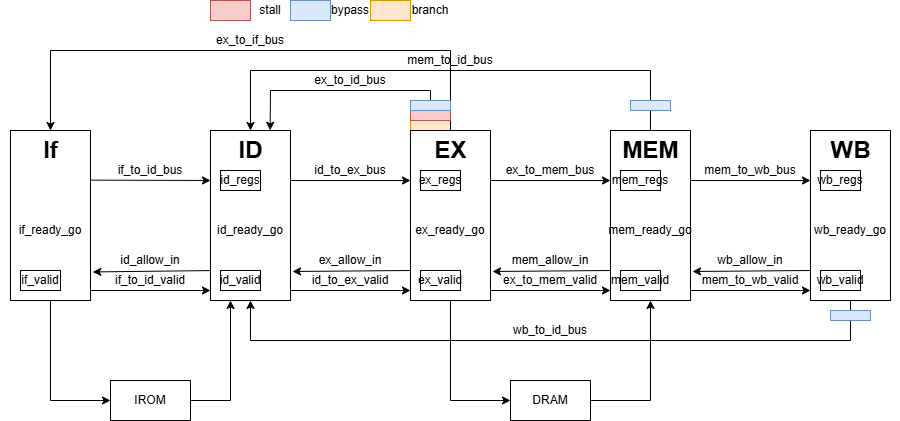

The diagram above was exported from draw.io. Its source (the exported page's mxGraphModel, read from the mxfile embedded in the PNG):
<mxGraphModel dx="1540" dy="947" grid="1" gridSize="10" guides="1" tooltips="1" connect="1" arrows="1" fold="1" page="1" pageScale="1" pageWidth="827" pageHeight="1169" math="0" shadow="0">
  <root>
    <mxCell id="0" />
    <mxCell id="1" parent="0" />
    <mxCell id="HUmAjKdBxb2D7NvJvGHv-2" value="" style="endArrow=classic;html=1;rounded=0;exitX=0.3;exitY=0;exitDx=0;exitDy=0;exitPerimeter=0;entryX=0.696;entryY=-0.005;entryDx=0;entryDy=0;entryPerimeter=0;" parent="1" source="c99k7bF3YDR6Ty_pui9Q-19" target="c99k7bF3YDR6Ty_pui9Q-17" edge="1">
      <mxGeometry width="50" height="50" relative="1" as="geometry">
        <mxPoint x="500" y="190" as="sourcePoint" />
        <mxPoint x="550" y="140" as="targetPoint" />
        <Array as="points">
          <mxPoint x="580" y="230" />
          <mxPoint x="420" y="230" />
        </Array>
      </mxGeometry>
    </mxCell>
    <mxCell id="HUmAjKdBxb2D7NvJvGHv-4" value="" style="endArrow=classic;html=1;rounded=0;exitX=0.5;exitY=0;exitDx=0;exitDy=0;entryX=0.5;entryY=0;entryDx=0;entryDy=0;" parent="1" source="c99k7bF3YDR6Ty_pui9Q-20" target="c99k7bF3YDR6Ty_pui9Q-17" edge="1">
      <mxGeometry width="50" height="50" relative="1" as="geometry">
        <mxPoint x="720" y="210" as="sourcePoint" />
        <mxPoint x="770" y="160" as="targetPoint" />
        <Array as="points">
          <mxPoint x="800" y="210" />
          <mxPoint x="400" y="210" />
        </Array>
      </mxGeometry>
    </mxCell>
    <mxCell id="gLrwtBrQqb13kNlzUyfc-8" value="" style="rounded=0;whiteSpace=wrap;html=1;fillColor=#ffe6cc;strokeColor=#d79b00;" parent="1" vertex="1">
      <mxGeometry x="560" y="240" width="40" height="30" as="geometry" />
    </mxCell>
    <mxCell id="c99k7bF3YDR6Ty_pui9Q-1" value="" style="rounded=0;whiteSpace=wrap;html=1;" parent="1" vertex="1">
      <mxGeometry x="160" y="270" width="80" height="170" as="geometry" />
    </mxCell>
    <mxCell id="c99k7bF3YDR6Ty_pui9Q-2" value="" style="rounded=0;whiteSpace=wrap;html=1;" parent="1" vertex="1">
      <mxGeometry x="360" y="270" width="80" height="170" as="geometry" />
    </mxCell>
    <mxCell id="c99k7bF3YDR6Ty_pui9Q-3" value="" style="rounded=0;whiteSpace=wrap;html=1;" parent="1" vertex="1">
      <mxGeometry x="560" y="270" width="80" height="170" as="geometry" />
    </mxCell>
    <mxCell id="c99k7bF3YDR6Ty_pui9Q-4" value="" style="rounded=0;whiteSpace=wrap;html=1;" parent="1" vertex="1">
      <mxGeometry x="760" y="270" width="80" height="170" as="geometry" />
    </mxCell>
    <mxCell id="c99k7bF3YDR6Ty_pui9Q-5" value="" style="rounded=0;whiteSpace=wrap;html=1;" parent="1" vertex="1">
      <mxGeometry x="960" y="270" width="80" height="170" as="geometry" />
    </mxCell>
    <mxCell id="c99k7bF3YDR6Ty_pui9Q-6" value="" style="endArrow=classic;html=1;rounded=0;exitX=1;exitY=0.647;exitDx=0;exitDy=0;exitPerimeter=0;entryX=0;entryY=0.647;entryDx=0;entryDy=0;entryPerimeter=0;" parent="1" edge="1">
      <mxGeometry width="50" height="50" relative="1" as="geometry">
        <mxPoint x="240" y="430.0000000000001" as="sourcePoint" />
        <mxPoint x="360" y="430.0000000000001" as="targetPoint" />
      </mxGeometry>
    </mxCell>
    <mxCell id="c99k7bF3YDR6Ty_pui9Q-7" value="" style="endArrow=classic;html=1;rounded=0;entryX=1.028;entryY=0.832;entryDx=0;entryDy=0;entryPerimeter=0;exitX=0;exitY=0.824;exitDx=0;exitDy=0;exitPerimeter=0;" parent="1" source="c99k7bF3YDR6Ty_pui9Q-2" target="c99k7bF3YDR6Ty_pui9Q-1" edge="1">
      <mxGeometry width="50" height="50" relative="1" as="geometry">
        <mxPoint x="260" y="380" as="sourcePoint" />
        <mxPoint x="310" y="330" as="targetPoint" />
      </mxGeometry>
    </mxCell>
    <mxCell id="c99k7bF3YDR6Ty_pui9Q-10" value="" style="endArrow=classic;html=1;rounded=0;exitX=1;exitY=0.647;exitDx=0;exitDy=0;exitPerimeter=0;entryX=0;entryY=0.647;entryDx=0;entryDy=0;entryPerimeter=0;" parent="1" edge="1">
      <mxGeometry width="50" height="50" relative="1" as="geometry">
        <mxPoint x="440" y="430.0000000000001" as="sourcePoint" />
        <mxPoint x="560" y="430.0000000000001" as="targetPoint" />
      </mxGeometry>
    </mxCell>
    <mxCell id="c99k7bF3YDR6Ty_pui9Q-11" value="" style="endArrow=classic;html=1;rounded=0;entryX=1.028;entryY=0.832;entryDx=0;entryDy=0;entryPerimeter=0;exitX=0;exitY=0.824;exitDx=0;exitDy=0;exitPerimeter=0;" parent="1" edge="1">
      <mxGeometry width="50" height="50" relative="1" as="geometry">
        <mxPoint x="560" y="410" as="sourcePoint" />
        <mxPoint x="442" y="411" as="targetPoint" />
      </mxGeometry>
    </mxCell>
    <mxCell id="c99k7bF3YDR6Ty_pui9Q-12" value="" style="endArrow=classic;html=1;rounded=0;exitX=1;exitY=0.647;exitDx=0;exitDy=0;exitPerimeter=0;entryX=0;entryY=0.647;entryDx=0;entryDy=0;entryPerimeter=0;" parent="1" edge="1">
      <mxGeometry width="50" height="50" relative="1" as="geometry">
        <mxPoint x="640" y="430.0000000000001" as="sourcePoint" />
        <mxPoint x="760" y="430.0000000000001" as="targetPoint" />
      </mxGeometry>
    </mxCell>
    <mxCell id="c99k7bF3YDR6Ty_pui9Q-13" value="" style="endArrow=classic;html=1;rounded=0;entryX=1.028;entryY=0.832;entryDx=0;entryDy=0;entryPerimeter=0;exitX=0;exitY=0.824;exitDx=0;exitDy=0;exitPerimeter=0;" parent="1" edge="1">
      <mxGeometry width="50" height="50" relative="1" as="geometry">
        <mxPoint x="760" y="410" as="sourcePoint" />
        <mxPoint x="642" y="411" as="targetPoint" />
      </mxGeometry>
    </mxCell>
    <mxCell id="c99k7bF3YDR6Ty_pui9Q-14" value="" style="endArrow=classic;html=1;rounded=0;exitX=1;exitY=0.647;exitDx=0;exitDy=0;exitPerimeter=0;entryX=0;entryY=0.647;entryDx=0;entryDy=0;entryPerimeter=0;" parent="1" edge="1">
      <mxGeometry width="50" height="50" relative="1" as="geometry">
        <mxPoint x="840" y="430.0000000000001" as="sourcePoint" />
        <mxPoint x="960" y="430.0000000000001" as="targetPoint" />
      </mxGeometry>
    </mxCell>
    <mxCell id="c99k7bF3YDR6Ty_pui9Q-15" value="" style="endArrow=classic;html=1;rounded=0;entryX=1.028;entryY=0.832;entryDx=0;entryDy=0;entryPerimeter=0;exitX=0;exitY=0.824;exitDx=0;exitDy=0;exitPerimeter=0;" parent="1" edge="1">
      <mxGeometry width="50" height="50" relative="1" as="geometry">
        <mxPoint x="960" y="410" as="sourcePoint" />
        <mxPoint x="842" y="411" as="targetPoint" />
      </mxGeometry>
    </mxCell>
    <mxCell id="c99k7bF3YDR6Ty_pui9Q-17" value="ID" style="text;strokeColor=none;fillColor=none;html=1;fontSize=24;fontStyle=1;verticalAlign=middle;align=center;" parent="1" vertex="1">
      <mxGeometry x="350" y="270" width="100" height="40" as="geometry" />
    </mxCell>
    <mxCell id="c99k7bF3YDR6Ty_pui9Q-18" value="If" style="text;strokeColor=none;fillColor=none;html=1;fontSize=24;fontStyle=1;verticalAlign=middle;align=center;" parent="1" vertex="1">
      <mxGeometry x="150" y="270" width="100" height="40" as="geometry" />
    </mxCell>
    <mxCell id="c99k7bF3YDR6Ty_pui9Q-19" value="EX" style="text;strokeColor=none;fillColor=none;html=1;fontSize=24;fontStyle=1;verticalAlign=middle;align=center;" parent="1" vertex="1">
      <mxGeometry x="550" y="270" width="100" height="40" as="geometry" />
    </mxCell>
    <mxCell id="c99k7bF3YDR6Ty_pui9Q-20" value="MEM" style="text;strokeColor=none;fillColor=none;html=1;fontSize=24;fontStyle=1;verticalAlign=middle;align=center;" parent="1" vertex="1">
      <mxGeometry x="750" y="270" width="100" height="40" as="geometry" />
    </mxCell>
    <mxCell id="c99k7bF3YDR6Ty_pui9Q-21" value="WB" style="text;strokeColor=none;fillColor=none;html=1;fontSize=24;fontStyle=1;verticalAlign=middle;align=center;" parent="1" vertex="1">
      <mxGeometry x="950" y="270" width="100" height="40" as="geometry" />
    </mxCell>
    <mxCell id="c99k7bF3YDR6Ty_pui9Q-23" value="id_allow_in" style="text;html=1;align=center;verticalAlign=middle;whiteSpace=wrap;rounded=0;" parent="1" vertex="1">
      <mxGeometry x="270" y="390" width="60" height="20" as="geometry" />
    </mxCell>
    <mxCell id="c99k7bF3YDR6Ty_pui9Q-24" value="ex_allow_in" style="text;html=1;align=center;verticalAlign=middle;whiteSpace=wrap;rounded=0;" parent="1" vertex="1">
      <mxGeometry x="470" y="390" width="60" height="20" as="geometry" />
    </mxCell>
    <mxCell id="c99k7bF3YDR6Ty_pui9Q-25" value="mem_allow_in" style="text;html=1;align=center;verticalAlign=middle;whiteSpace=wrap;rounded=0;" parent="1" vertex="1">
      <mxGeometry x="670" y="390" width="60" height="20" as="geometry" />
    </mxCell>
    <mxCell id="c99k7bF3YDR6Ty_pui9Q-26" value="wb_allow_in" style="text;html=1;align=center;verticalAlign=middle;whiteSpace=wrap;rounded=0;" parent="1" vertex="1">
      <mxGeometry x="870" y="390" width="60" height="20" as="geometry" />
    </mxCell>
    <mxCell id="c99k7bF3YDR6Ty_pui9Q-27" value="if_to_id_valid" style="text;html=1;align=center;verticalAlign=middle;whiteSpace=wrap;rounded=0;" parent="1" vertex="1">
      <mxGeometry x="270" y="410" width="60" height="20" as="geometry" />
    </mxCell>
    <mxCell id="c99k7bF3YDR6Ty_pui9Q-28" value="id_to_ex_valid" style="text;html=1;align=center;verticalAlign=middle;whiteSpace=wrap;rounded=0;" parent="1" vertex="1">
      <mxGeometry x="470" y="410" width="60" height="20" as="geometry" />
    </mxCell>
    <mxCell id="c99k7bF3YDR6Ty_pui9Q-29" value="ex_to_mem_valid" style="text;html=1;align=center;verticalAlign=middle;whiteSpace=wrap;rounded=0;" parent="1" vertex="1">
      <mxGeometry x="670" y="410" width="60" height="20" as="geometry" />
    </mxCell>
    <mxCell id="c99k7bF3YDR6Ty_pui9Q-30" value="mem_to_wb_valid" style="text;html=1;align=center;verticalAlign=middle;whiteSpace=wrap;rounded=0;" parent="1" vertex="1">
      <mxGeometry x="870" y="410" width="60" height="20" as="geometry" />
    </mxCell>
    <mxCell id="c99k7bF3YDR6Ty_pui9Q-31" value="" style="endArrow=classic;html=1;rounded=0;exitX=1.002;exitY=0.292;exitDx=0;exitDy=0;exitPerimeter=0;entryX=0;entryY=0.294;entryDx=0;entryDy=0;entryPerimeter=0;" parent="1" source="c99k7bF3YDR6Ty_pui9Q-1" target="c99k7bF3YDR6Ty_pui9Q-2" edge="1">
      <mxGeometry width="50" height="50" relative="1" as="geometry">
        <mxPoint x="280" y="360" as="sourcePoint" />
        <mxPoint x="330" y="310" as="targetPoint" />
      </mxGeometry>
    </mxCell>
    <mxCell id="c99k7bF3YDR6Ty_pui9Q-33" value="" style="endArrow=classic;html=1;rounded=0;exitX=1.002;exitY=0.292;exitDx=0;exitDy=0;exitPerimeter=0;entryX=0;entryY=0.294;entryDx=0;entryDy=0;entryPerimeter=0;" parent="1" edge="1">
      <mxGeometry width="50" height="50" relative="1" as="geometry">
        <mxPoint x="440" y="320" as="sourcePoint" />
        <mxPoint x="560" y="320" as="targetPoint" />
      </mxGeometry>
    </mxCell>
    <mxCell id="c99k7bF3YDR6Ty_pui9Q-34" value="" style="endArrow=classic;html=1;rounded=0;exitX=1.002;exitY=0.292;exitDx=0;exitDy=0;exitPerimeter=0;entryX=0;entryY=0.294;entryDx=0;entryDy=0;entryPerimeter=0;" parent="1" edge="1">
      <mxGeometry width="50" height="50" relative="1" as="geometry">
        <mxPoint x="640" y="320" as="sourcePoint" />
        <mxPoint x="760" y="320" as="targetPoint" />
      </mxGeometry>
    </mxCell>
    <mxCell id="c99k7bF3YDR6Ty_pui9Q-35" value="" style="endArrow=classic;html=1;rounded=0;exitX=1.002;exitY=0.292;exitDx=0;exitDy=0;exitPerimeter=0;entryX=0;entryY=0.294;entryDx=0;entryDy=0;entryPerimeter=0;" parent="1" edge="1">
      <mxGeometry width="50" height="50" relative="1" as="geometry">
        <mxPoint x="840" y="320" as="sourcePoint" />
        <mxPoint x="960" y="320" as="targetPoint" />
      </mxGeometry>
    </mxCell>
    <mxCell id="c99k7bF3YDR6Ty_pui9Q-36" value="if_to_id_bus" style="text;html=1;align=center;verticalAlign=middle;whiteSpace=wrap;rounded=0;" parent="1" vertex="1">
      <mxGeometry x="270" y="300" width="60" height="20" as="geometry" />
    </mxCell>
    <mxCell id="c99k7bF3YDR6Ty_pui9Q-37" value="id_to_ex_bus" style="text;html=1;align=center;verticalAlign=middle;whiteSpace=wrap;rounded=0;" parent="1" vertex="1">
      <mxGeometry x="470" y="300" width="60" height="20" as="geometry" />
    </mxCell>
    <mxCell id="c99k7bF3YDR6Ty_pui9Q-38" value="ex_to_mem_bus" style="text;html=1;align=center;verticalAlign=middle;whiteSpace=wrap;rounded=0;" parent="1" vertex="1">
      <mxGeometry x="670" y="300" width="60" height="20" as="geometry" />
    </mxCell>
    <mxCell id="c99k7bF3YDR6Ty_pui9Q-39" value="mem_to_wb_bus" style="text;html=1;align=center;verticalAlign=middle;whiteSpace=wrap;rounded=0;" parent="1" vertex="1">
      <mxGeometry x="870" y="300" width="60" height="20" as="geometry" />
    </mxCell>
    <mxCell id="c99k7bF3YDR6Ty_pui9Q-40" value="" style="endArrow=classic;html=1;rounded=0;" parent="1" edge="1">
      <mxGeometry width="50" height="50" relative="1" as="geometry">
        <mxPoint x="1000" y="440" as="sourcePoint" />
        <mxPoint x="400" y="440" as="targetPoint" />
        <Array as="points">
          <mxPoint x="1000" y="480" />
          <mxPoint x="400" y="480" />
        </Array>
      </mxGeometry>
    </mxCell>
    <mxCell id="c99k7bF3YDR6Ty_pui9Q-41" value="wb_to_id_bus" style="text;html=1;align=center;verticalAlign=middle;whiteSpace=wrap;rounded=0;" parent="1" vertex="1">
      <mxGeometry x="670" y="460" width="60" height="20" as="geometry" />
    </mxCell>
    <mxCell id="c99k7bF3YDR6Ty_pui9Q-42" value="" style="endArrow=classic;html=1;rounded=0;exitX=0.5;exitY=0;exitDx=0;exitDy=0;entryX=0.5;entryY=0;entryDx=0;entryDy=0;" parent="1" source="c99k7bF3YDR6Ty_pui9Q-19" target="c99k7bF3YDR6Ty_pui9Q-1" edge="1">
      <mxGeometry width="50" height="50" relative="1" as="geometry">
        <mxPoint x="590" y="220" as="sourcePoint" />
        <mxPoint x="640" y="170" as="targetPoint" />
        <Array as="points">
          <mxPoint x="600" y="190" />
          <mxPoint x="200" y="190" />
        </Array>
      </mxGeometry>
    </mxCell>
    <mxCell id="c99k7bF3YDR6Ty_pui9Q-43" value="ex_to_if_bus" style="text;html=1;align=center;verticalAlign=middle;whiteSpace=wrap;rounded=0;" parent="1" vertex="1">
      <mxGeometry x="370" y="170" width="60" height="20" as="geometry" />
    </mxCell>
    <mxCell id="c99k7bF3YDR6Ty_pui9Q-44" value="IROM" style="rounded=0;whiteSpace=wrap;html=1;" parent="1" vertex="1">
      <mxGeometry x="260" y="520" width="80" height="40" as="geometry" />
    </mxCell>
    <mxCell id="c99k7bF3YDR6Ty_pui9Q-45" value="DRAM" style="rounded=0;whiteSpace=wrap;html=1;" parent="1" vertex="1">
      <mxGeometry x="660" y="520" width="80" height="40" as="geometry" />
    </mxCell>
    <mxCell id="c99k7bF3YDR6Ty_pui9Q-46" value="" style="endArrow=classic;html=1;rounded=0;entryX=0;entryY=0.5;entryDx=0;entryDy=0;" parent="1" target="c99k7bF3YDR6Ty_pui9Q-44" edge="1">
      <mxGeometry width="50" height="50" relative="1" as="geometry">
        <mxPoint x="200" y="440" as="sourcePoint" />
        <mxPoint x="270" y="480" as="targetPoint" />
        <Array as="points">
          <mxPoint x="200" y="540" />
        </Array>
      </mxGeometry>
    </mxCell>
    <mxCell id="c99k7bF3YDR6Ty_pui9Q-47" value="" style="endArrow=classic;html=1;rounded=0;exitX=1;exitY=0.5;exitDx=0;exitDy=0;" parent="1" source="c99k7bF3YDR6Ty_pui9Q-44" edge="1">
      <mxGeometry width="50" height="50" relative="1" as="geometry">
        <mxPoint x="350" y="560" as="sourcePoint" />
        <mxPoint x="380" y="440" as="targetPoint" />
        <Array as="points">
          <mxPoint x="380" y="540" />
        </Array>
      </mxGeometry>
    </mxCell>
    <mxCell id="c99k7bF3YDR6Ty_pui9Q-48" value="" style="endArrow=classic;html=1;rounded=0;entryX=0;entryY=0.5;entryDx=0;entryDy=0;" parent="1" target="c99k7bF3YDR6Ty_pui9Q-45" edge="1">
      <mxGeometry width="50" height="50" relative="1" as="geometry">
        <mxPoint x="600" y="440" as="sourcePoint" />
        <mxPoint x="610" y="530" as="targetPoint" />
        <Array as="points">
          <mxPoint x="600" y="540" />
        </Array>
      </mxGeometry>
    </mxCell>
    <mxCell id="c99k7bF3YDR6Ty_pui9Q-49" value="" style="endArrow=classic;html=1;rounded=0;exitX=1;exitY=0.5;exitDx=0;exitDy=0;" parent="1" source="c99k7bF3YDR6Ty_pui9Q-45" edge="1">
      <mxGeometry width="50" height="50" relative="1" as="geometry">
        <mxPoint x="800" y="560" as="sourcePoint" />
        <mxPoint x="800" y="440" as="targetPoint" />
        <Array as="points">
          <mxPoint x="800" y="540" />
        </Array>
      </mxGeometry>
    </mxCell>
    <mxCell id="c99k7bF3YDR6Ty_pui9Q-50" value="id_regs" style="rounded=0;whiteSpace=wrap;html=1;" parent="1" vertex="1">
      <mxGeometry x="370" y="310" width="40" height="20" as="geometry" />
    </mxCell>
    <mxCell id="c99k7bF3YDR6Ty_pui9Q-51" value="ex_regs" style="rounded=0;whiteSpace=wrap;html=1;" parent="1" vertex="1">
      <mxGeometry x="570" y="310" width="40" height="20" as="geometry" />
    </mxCell>
    <mxCell id="c99k7bF3YDR6Ty_pui9Q-52" value="mem_regs" style="rounded=0;whiteSpace=wrap;html=1;" parent="1" vertex="1">
      <mxGeometry x="770" y="310" width="40" height="20" as="geometry" />
    </mxCell>
    <mxCell id="c99k7bF3YDR6Ty_pui9Q-53" value="wb_regs" style="rounded=0;whiteSpace=wrap;html=1;" parent="1" vertex="1">
      <mxGeometry x="970" y="310" width="40" height="20" as="geometry" />
    </mxCell>
    <mxCell id="c99k7bF3YDR6Ty_pui9Q-54" value="id_valid" style="rounded=0;whiteSpace=wrap;html=1;" parent="1" vertex="1">
      <mxGeometry x="370" y="410" width="40" height="20" as="geometry" />
    </mxCell>
    <mxCell id="c99k7bF3YDR6Ty_pui9Q-55" value="ex_valid" style="rounded=0;whiteSpace=wrap;html=1;" parent="1" vertex="1">
      <mxGeometry x="570" y="410" width="40" height="20" as="geometry" />
    </mxCell>
    <mxCell id="c99k7bF3YDR6Ty_pui9Q-56" value="mem_valid" style="rounded=0;whiteSpace=wrap;html=1;" parent="1" vertex="1">
      <mxGeometry x="770" y="410" width="40" height="20" as="geometry" />
    </mxCell>
    <mxCell id="c99k7bF3YDR6Ty_pui9Q-57" value="wb_valid" style="rounded=0;whiteSpace=wrap;html=1;" parent="1" vertex="1">
      <mxGeometry x="970" y="410" width="40" height="20" as="geometry" />
    </mxCell>
    <mxCell id="c99k7bF3YDR6Ty_pui9Q-59" value="if_valid" style="rounded=0;whiteSpace=wrap;html=1;" parent="1" vertex="1">
      <mxGeometry x="170" y="410" width="40" height="20" as="geometry" />
    </mxCell>
    <mxCell id="c99k7bF3YDR6Ty_pui9Q-61" value="if_ready_go" style="text;html=1;align=center;verticalAlign=middle;whiteSpace=wrap;rounded=0;" parent="1" vertex="1">
      <mxGeometry x="170" y="360" width="60" height="20" as="geometry" />
    </mxCell>
    <mxCell id="c99k7bF3YDR6Ty_pui9Q-62" value="id_ready_go" style="text;html=1;align=center;verticalAlign=middle;whiteSpace=wrap;rounded=0;" parent="1" vertex="1">
      <mxGeometry x="370" y="360" width="60" height="20" as="geometry" />
    </mxCell>
    <mxCell id="c99k7bF3YDR6Ty_pui9Q-63" value="ex_ready_go" style="text;html=1;align=center;verticalAlign=middle;whiteSpace=wrap;rounded=0;" parent="1" vertex="1">
      <mxGeometry x="570" y="360" width="60" height="20" as="geometry" />
    </mxCell>
    <mxCell id="c99k7bF3YDR6Ty_pui9Q-64" value="mem_ready_go" style="text;html=1;align=center;verticalAlign=middle;whiteSpace=wrap;rounded=0;" parent="1" vertex="1">
      <mxGeometry x="770" y="360" width="60" height="20" as="geometry" />
    </mxCell>
    <mxCell id="c99k7bF3YDR6Ty_pui9Q-65" value="wb_ready_go" style="text;html=1;align=center;verticalAlign=middle;whiteSpace=wrap;rounded=0;" parent="1" vertex="1">
      <mxGeometry x="970" y="360" width="60" height="20" as="geometry" />
    </mxCell>
    <mxCell id="HUmAjKdBxb2D7NvJvGHv-3" value="ex_to_id_bus" style="text;html=1;align=center;verticalAlign=middle;whiteSpace=wrap;rounded=0;" parent="1" vertex="1">
      <mxGeometry x="470" y="210" width="60" height="20" as="geometry" />
    </mxCell>
    <mxCell id="HUmAjKdBxb2D7NvJvGHv-5" value="mem_to_id_bus" style="text;html=1;align=center;verticalAlign=middle;whiteSpace=wrap;rounded=0;" parent="1" vertex="1">
      <mxGeometry x="570" y="190" width="60" height="20" as="geometry" />
    </mxCell>
    <mxCell id="HUmAjKdBxb2D7NvJvGHv-6" value="" style="rounded=0;whiteSpace=wrap;html=1;fillColor=#f8cecc;strokeColor=#b85450;" parent="1" vertex="1">
      <mxGeometry x="360" y="140" width="40" height="20" as="geometry" />
    </mxCell>
    <mxCell id="HUmAjKdBxb2D7NvJvGHv-7" value="stall" style="text;html=1;align=center;verticalAlign=middle;whiteSpace=wrap;rounded=0;" parent="1" vertex="1">
      <mxGeometry x="400" y="140" width="40" height="20" as="geometry" />
    </mxCell>
    <mxCell id="HUmAjKdBxb2D7NvJvGHv-8" value="" style="rounded=0;whiteSpace=wrap;html=1;fillColor=#f8cecc;strokeColor=#b85450;" parent="1" vertex="1">
      <mxGeometry x="560" y="240" width="40" height="20" as="geometry" />
    </mxCell>
    <mxCell id="gLrwtBrQqb13kNlzUyfc-1" value="" style="rounded=0;whiteSpace=wrap;html=1;fillColor=#dae8fc;strokeColor=#6c8ebf;" parent="1" vertex="1">
      <mxGeometry x="560" y="240" width="40" height="10" as="geometry" />
    </mxCell>
    <mxCell id="gLrwtBrQqb13kNlzUyfc-2" value="bypass" style="text;html=1;align=center;verticalAlign=middle;whiteSpace=wrap;rounded=0;" parent="1" vertex="1">
      <mxGeometry x="480" y="140" width="40" height="20" as="geometry" />
    </mxCell>
    <mxCell id="gLrwtBrQqb13kNlzUyfc-3" value="" style="rounded=0;whiteSpace=wrap;html=1;fillColor=#dae8fc;strokeColor=#6c8ebf;" parent="1" vertex="1">
      <mxGeometry x="440" y="140" width="40" height="20" as="geometry" />
    </mxCell>
    <mxCell id="gLrwtBrQqb13kNlzUyfc-4" value="" style="rounded=0;whiteSpace=wrap;html=1;fillColor=#dae8fc;strokeColor=#6c8ebf;" parent="1" vertex="1">
      <mxGeometry x="780" y="240" width="40" height="10" as="geometry" />
    </mxCell>
    <mxCell id="gLrwtBrQqb13kNlzUyfc-5" value="" style="rounded=0;whiteSpace=wrap;html=1;fillColor=#dae8fc;strokeColor=#6c8ebf;" parent="1" vertex="1">
      <mxGeometry x="980" y="450" width="40" height="10" as="geometry" />
    </mxCell>
    <mxCell id="gLrwtBrQqb13kNlzUyfc-6" value="" style="rounded=0;whiteSpace=wrap;html=1;fillColor=#ffe6cc;strokeColor=#d79b00;" parent="1" vertex="1">
      <mxGeometry x="520" y="140" width="40" height="20" as="geometry" />
    </mxCell>
    <mxCell id="gLrwtBrQqb13kNlzUyfc-7" value="branch" style="text;html=1;align=center;verticalAlign=middle;whiteSpace=wrap;rounded=0;" parent="1" vertex="1">
      <mxGeometry x="560" y="140" width="40" height="20" as="geometry" />
    </mxCell>
  </root>
</mxGraphModel>